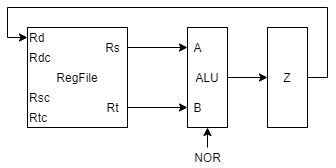

The diagram above was exported from draw.io. Its source (the exported page's mxGraphModel, read from the mxfile embedded in the PNG):
<mxGraphModel dx="962" dy="632" grid="1" gridSize="10" guides="1" tooltips="1" connect="1" arrows="1" fold="1" page="1" pageScale="1" pageWidth="827" pageHeight="1169" math="0" shadow="0">
  <root>
    <mxCell id="0" />
    <mxCell id="1" parent="0" />
    <mxCell id="bIUeBD1XI5IZpupa8iIt-1" value="RegFile" style="rounded=0;whiteSpace=wrap;html=1;" parent="1" vertex="1">
      <mxGeometry x="200" y="160" width="100" height="100" as="geometry" />
    </mxCell>
    <mxCell id="bIUeBD1XI5IZpupa8iIt-2" value="Rd" style="text;html=1;align=left;verticalAlign=middle;resizable=0;points=[];autosize=1;" parent="1" vertex="1">
      <mxGeometry x="200" y="160" width="30" height="20" as="geometry" />
    </mxCell>
    <mxCell id="bIUeBD1XI5IZpupa8iIt-3" value="Rdc" style="text;html=1;align=left;verticalAlign=middle;resizable=0;points=[];autosize=1;" parent="1" vertex="1">
      <mxGeometry x="200" y="180" width="40" height="20" as="geometry" />
    </mxCell>
    <mxCell id="bIUeBD1XI5IZpupa8iIt-4" value="Rsc" style="text;html=1;align=left;verticalAlign=middle;resizable=0;points=[];autosize=1;" parent="1" vertex="1">
      <mxGeometry x="200" y="220" width="40" height="20" as="geometry" />
    </mxCell>
    <mxCell id="bIUeBD1XI5IZpupa8iIt-5" value="Rtc" style="text;html=1;align=left;verticalAlign=middle;resizable=0;points=[];autosize=1;" parent="1" vertex="1">
      <mxGeometry x="200" y="240" width="30" height="20" as="geometry" />
    </mxCell>
    <mxCell id="bIUeBD1XI5IZpupa8iIt-6" style="edgeStyle=orthogonalEdgeStyle;rounded=0;orthogonalLoop=1;jettySize=auto;html=1;" parent="1" source="bIUeBD1XI5IZpupa8iIt-7" target="bIUeBD1XI5IZpupa8iIt-12" edge="1">
      <mxGeometry relative="1" as="geometry" />
    </mxCell>
    <mxCell id="bIUeBD1XI5IZpupa8iIt-7" value="Rs" style="text;html=1;align=center;verticalAlign=middle;resizable=0;points=[];autosize=1;" parent="1" vertex="1">
      <mxGeometry x="270" y="170" width="30" height="20" as="geometry" />
    </mxCell>
    <mxCell id="bIUeBD1XI5IZpupa8iIt-8" style="edgeStyle=orthogonalEdgeStyle;rounded=0;orthogonalLoop=1;jettySize=auto;html=1;" parent="1" source="bIUeBD1XI5IZpupa8iIt-9" target="bIUeBD1XI5IZpupa8iIt-13" edge="1">
      <mxGeometry relative="1" as="geometry" />
    </mxCell>
    <mxCell id="bIUeBD1XI5IZpupa8iIt-9" value="Rt" style="text;html=1;align=center;verticalAlign=middle;resizable=0;points=[];autosize=1;" parent="1" vertex="1">
      <mxGeometry x="270" y="230" width="30" height="20" as="geometry" />
    </mxCell>
    <mxCell id="bIUeBD1XI5IZpupa8iIt-10" style="edgeStyle=orthogonalEdgeStyle;rounded=0;orthogonalLoop=1;jettySize=auto;html=1;exitX=1;exitY=0.5;exitDx=0;exitDy=0;entryX=0;entryY=0.5;entryDx=0;entryDy=0;" parent="1" source="bIUeBD1XI5IZpupa8iIt-11" target="bIUeBD1XI5IZpupa8iIt-15" edge="1">
      <mxGeometry relative="1" as="geometry" />
    </mxCell>
    <mxCell id="bIUeBD1XI5IZpupa8iIt-11" value="ALU" style="rounded=0;whiteSpace=wrap;html=1;fontSize=12;" parent="1" vertex="1">
      <mxGeometry x="360" y="160" width="40" height="100" as="geometry" />
    </mxCell>
    <mxCell id="bIUeBD1XI5IZpupa8iIt-12" value="A" style="text;html=1;align=center;verticalAlign=middle;resizable=0;points=[];autosize=1;fontSize=12;" parent="1" vertex="1">
      <mxGeometry x="360" y="170" width="20" height="20" as="geometry" />
    </mxCell>
    <mxCell id="bIUeBD1XI5IZpupa8iIt-13" value="B" style="text;html=1;align=center;verticalAlign=middle;resizable=0;points=[];autosize=1;fontSize=12;" parent="1" vertex="1">
      <mxGeometry x="360" y="230" width="20" height="20" as="geometry" />
    </mxCell>
    <mxCell id="bIUeBD1XI5IZpupa8iIt-14" style="edgeStyle=orthogonalEdgeStyle;rounded=0;orthogonalLoop=1;jettySize=auto;html=1;exitX=1;exitY=0.5;exitDx=0;exitDy=0;entryX=0;entryY=0.5;entryDx=0;entryDy=0;entryPerimeter=0;" parent="1" source="bIUeBD1XI5IZpupa8iIt-15" target="bIUeBD1XI5IZpupa8iIt-2" edge="1">
      <mxGeometry relative="1" as="geometry">
        <Array as="points">
          <mxPoint x="500" y="210" />
          <mxPoint x="500" y="140" />
          <mxPoint x="180" y="140" />
          <mxPoint x="180" y="170" />
        </Array>
      </mxGeometry>
    </mxCell>
    <mxCell id="bIUeBD1XI5IZpupa8iIt-15" value="Z" style="rounded=0;whiteSpace=wrap;html=1;fontSize=12;" parent="1" vertex="1">
      <mxGeometry x="440" y="160" width="40" height="100" as="geometry" />
    </mxCell>
    <mxCell id="bIUeBD1XI5IZpupa8iIt-16" value="" style="endArrow=classic;html=1;entryX=0.5;entryY=1;entryDx=0;entryDy=0;" parent="1" target="bIUeBD1XI5IZpupa8iIt-11" edge="1">
      <mxGeometry width="50" height="50" relative="1" as="geometry">
        <mxPoint x="380" y="280" as="sourcePoint" />
        <mxPoint x="350" y="350" as="targetPoint" />
      </mxGeometry>
    </mxCell>
    <mxCell id="bIUeBD1XI5IZpupa8iIt-17" value="NOR" style="text;html=1;align=center;verticalAlign=middle;resizable=0;points=[];autosize=1;" parent="1" vertex="1">
      <mxGeometry x="360" y="280" width="40" height="20" as="geometry" />
    </mxCell>
  </root>
</mxGraphModel>